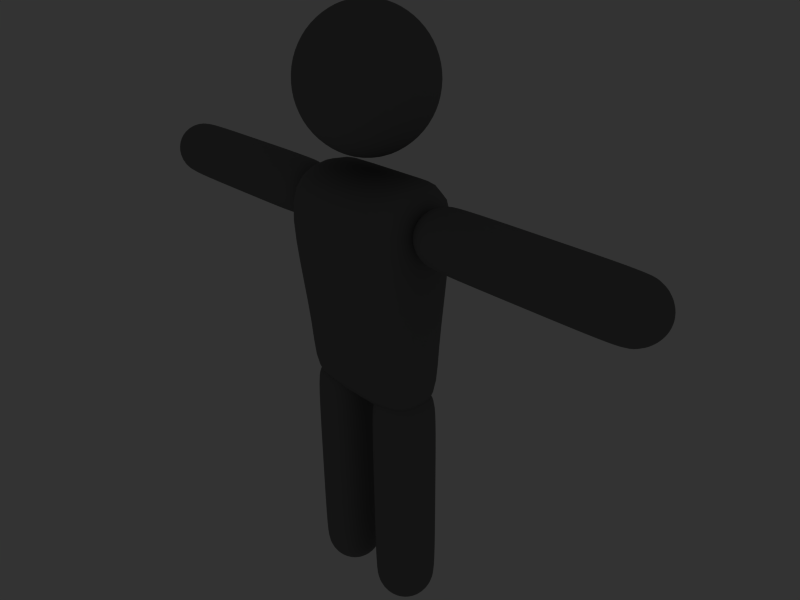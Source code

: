 # Source: stickman-rigged.blend  (saved by Blender 2.74.4; exported with 4.5.12 LTS)
import bpy
from mathutils import Matrix  # noqa: F401  (used for matrix-valued properties, if any)

bpy.ops.wm.read_factory_settings(use_empty=True)
scene = bpy.context.scene
scene.name = 'Scene'

# ---- collections
col_collection_1 = bpy.data.collections.new('Collection 1'); scene.collection.children.link(col_collection_1)
col_collection_11 = bpy.data.collections.new('Collection 11'); scene.collection.children.link(col_collection_11)
col_collection_20 = bpy.data.collections.new('Collection 20'); scene.collection.children.link(col_collection_20)
col_collection_20.hide_render = True
col_collection_20.hide_viewport = True

# ---- materials (node trees are filled in below, after node groups)
mat_black = bpy.data.materials.new('black')
mat_black.alpha_threshold = 0.0
mat_black.diffuse_color = (0.4, 0.4, 0.4, 1.0)
mat_black.roughness = 0.5
mat_black.specular_intensity = 0.0
mat_black.line_color = (0.0, 0.0, 0.0, 1.0)

# ---- node groups
ng_auto_smooth = bpy.data.node_groups.new('Auto Smooth', 'GeometryNodeTree')
_s = ng_auto_smooth.interface.new_socket(name='Geometry', in_out='OUTPUT', socket_type='NodeSocketGeometry')
_s = ng_auto_smooth.interface.new_socket(name='Geometry', in_out='INPUT', socket_type='NodeSocketGeometry')
_s = ng_auto_smooth.interface.new_socket(name='Angle', in_out='INPUT', socket_type='NodeSocketFloat')
_s.subtype = 'ANGLE'
_s.min_value = 0.0
_s.max_value = 3.142
ng_auto_smooth.is_modifier = True
_N = ng_auto_smooth.nodes; _L = ng_auto_smooth.links
n0 = _N.new('NodeGroupOutput'); n0.name = 'Group Output'; n0.location = (480, -100)
n1 = _N.new('NodeGroupInput'); n1.name = 'Group Input'; n1.location = (-420, -300)
n2 = _N.new('NodeGroupInput'); n2.name = 'Group Input.001'; n2.location = (-60, -100)
n3 = _N.new('GeometryNodeSetShadeSmooth'); n3.name = 'Set Shade Smooth'; n3.location = (120, -100)
n3.domain = 'EDGE'
n4 = _N.new('GeometryNodeSetShadeSmooth'); n4.name = 'Set Shade Smooth.001'; n4.location = (300, -100)
n5 = _N.new('GeometryNodeInputMeshEdgeAngle'); n5.name = 'Edge Angle'; n5.location = (-420, -220)
n6 = _N.new('GeometryNodeInputEdgeSmooth'); n6.name = 'Is Edge Smooth'; n6.location = (-60, -160)
n7 = _N.new('GeometryNodeInputShadeSmooth'); n7.name = 'Is Face Smooth'; n7.location = (-240, -340)
n8 = _N.new('FunctionNodeBooleanMath'); n8.name = 'Boolean Math'; n8.location = (-60, -220)
n9 = _N.new('FunctionNodeCompare'); n9.name = 'Compare'; n9.location = (-240, -180)
n9.operation = 'LESS_EQUAL'
_L.new(n5.outputs[0], n9.inputs[0])
_L.new(n4.outputs[0], n0.inputs[0])
_L.new(n1.outputs[1], n9.inputs[1])
_L.new(n9.outputs[0], n8.inputs[0])
_L.new(n7.outputs[0], n8.inputs[1])
_L.new(n2.outputs[0], n3.inputs[0])
_L.new(n6.outputs[0], n3.inputs[1])
_L.new(n3.outputs[0], n4.inputs[0])
_L.new(n8.outputs[0], n3.inputs[2])
n0.is_active_output = True

# ---- material node trees

# ---- world
world_world = bpy.data.worlds.new('World'); scene.world = world_world
world_world.color = (0.2, 0.2, 0.2)
world_world.use_sun_shadow = False
world_world.sun_shadow_jitter_overblur = 0.0
world_world.cycles.sampling_method = 'MANUAL'
world_world.cycles.sample_map_resolution = 256

# ---- cameras
cam_camera = bpy.data.cameras.new('Camera')
cam_camera.passepartout_alpha = 0.7
cam_camera.clip_end = 100.0
cam_camera.lens = 35.0
cam_camera.sensor_width = 32.0
cam_camera.sensor_height = 18.0
cam_camera.ortho_scale = 7.314
cam_camera.show_safe_areas = True
cam_camera.dof.focus_distance = 0.0
cam_camera.dof.aperture_fstop = 128.0

# ---- lights
light_spot = bpy.data.lights.new('Spot', 'POINT')
light_spot.transmission_factor = 0.0
light_spot.cutoff_distance = 30.0
light_spot.energy = 100.0
light_spot.shadow_buffer_clip_start = 1.001
light_spot.shadow_soft_size = 1.0
light_spot.shadow_maximum_resolution = 0.006
light_spot.use_absolute_resolution = True
light_spot.cycles.use_multiple_importance_sampling = False

# ---- meshes
me_stickman = bpy.data.meshes.new('Stickman')
me_stickman.from_pydata([(2.196e-14, -2.408e-07, 4.082), (2.988e-08, -0.3418, 4.014), (5.521e-08, -0.6315, 3.821), (7.213e-08, -0.8251, 3.531), (7.807e-08, -0.8931, 3.189), (7.213e-08, -0.8251, 2.847), (5.521e-08, -0.6315, 2.558), (2.988e-08, -0.3418, 2.364), (0.1308, -0.3157, 2.364), (-0.1308, -0.3157, 2.364), (0.2417, -0.5834, 2.558), (-0.2417, -0.5834, 2.558), (0.3157, -0.7623, 2.847), (-0.3157, -0.7623, 2.847), (0.3418, -0.8251, 3.189), (-0.3418, -0.8251, 3.189), (0.3157, -0.7623, 3.531), (-0.3157, -0.7623, 3.531), (0.2417, -0.5834, 3.821), (-0.2417, -0.5834, 3.821), (0.1308, -0.3157, 4.014), (-0.1308, -0.3157, 4.014), (0.2417, -0.2417, 4.014), (-0.2417, -0.2417, 4.014), (0.4465, -0.4465, 3.821), (-0.4465, -0.4465, 3.821), (0.5834, -0.5834, 3.531), (-0.5834, -0.5834, 3.531), (0.6315, -0.6315, 3.189), (-0.6315, -0.6315, 3.189), (0.5834, -0.5834, 2.847), (-0.5834, -0.5834, 2.847), (0.4465, -0.4465, 2.558), (-0.4465, -0.4465, 2.558), (0.2417, -0.2417, 2.364), (-0.2417, -0.2417, 2.364), (0.3157, -0.1308, 2.364), (-0.3157, -0.1308, 2.364), (0.5834, -0.2417, 2.558), (-0.5834, -0.2417, 2.558), (0.7623, -0.3157, 2.847), (-0.7623, -0.3157, 2.847), (0.8251, -0.3418, 3.189), (-0.8251, -0.3418, 3.189), (0.7623, -0.3157, 3.531), (-0.7623, -0.3157, 3.531), (0.5834, -0.2417, 3.821), (-0.5834, -0.2417, 3.821), (0.3157, -0.1308, 4.014), (-0.3157, -0.1308, 4.014), (0.3418, -2.408e-07, 4.014), (-0.3418, -3.005e-07, 4.014), (0.6315, -2.408e-07, 3.821), (-0.6315, -3.512e-07, 3.821), (0.8251, -2.408e-07, 3.531), (-0.8251, -3.85e-07, 3.531), (0.8931, -2.408e-07, 3.189), (-0.8931, -3.969e-07, 3.189), (0.8251, -2.408e-07, 2.847), (-0.8251, -3.85e-07, 2.847), (0.6315, -2.408e-07, 2.558), (-0.6315, -3.512e-07, 2.558), (0.3418, -2.408e-07, 2.364), (-0.3418, -3.005e-07, 2.364), (2.156e-14, -2.408e-07, 2.296), (0.3157, 0.1308, 2.364), (-0.3157, 0.1308, 2.364), (0.5834, 0.2417, 2.558), (-0.5834, 0.2417, 2.558), (0.7623, 0.3157, 2.847), (-0.7623, 0.3157, 2.847), (0.8251, 0.3418, 3.189), (-0.8251, 0.3418, 3.189), (0.7623, 0.3157, 3.531), (-0.7623, 0.3157, 3.531), (0.5834, 0.2417, 3.821), (-0.5834, 0.2417, 3.821), (0.3157, 0.1308, 4.014), (-0.3157, 0.1308, 4.014), (0.2417, 0.2417, 4.014), (-0.2417, 0.2417, 4.014), (0.4465, 0.4465, 3.821), (-0.4465, 0.4465, 3.821), (0.5834, 0.5834, 3.531), (-0.5834, 0.5834, 3.531), (0.6315, 0.6315, 3.189), (-0.6315, 0.6315, 3.189), (0.5834, 0.5834, 2.847), (-0.5834, 0.5834, 2.847), (0.4465, 0.4465, 2.558), (-0.4465, 0.4465, 2.558), (0.2417, 0.2417, 2.364), (-0.2417, 0.2417, 2.364), (0.1308, 0.3157, 2.364), (-0.1308, 0.3157, 2.364), (0.2417, 0.5834, 2.558), (-0.2417, 0.5834, 2.558), (0.3157, 0.7623, 2.847), (-0.3157, 0.7623, 2.847), (0.3418, 0.8251, 3.189), (-0.3418, 0.8251, 3.189), (0.3157, 0.7623, 3.531), (-0.3157, 0.7623, 3.531), (0.2417, 0.5834, 3.821), (-0.2417, 0.5834, 3.821), (0.1308, 0.3157, 4.014), (-0.1308, 0.3157, 4.014), (-2.988e-08, 0.3418, 4.014), (-5.521e-08, 0.6315, 3.821), (-7.213e-08, 0.8251, 3.531), (-7.807e-08, 0.8931, 3.189), (-7.213e-08, 0.8251, 2.847), (-5.521e-08, 0.6315, 2.558), (-2.988e-08, 0.3418, 2.364), (0.9614, -0.448, -1.024), (-0.9614, -0.448, -1.024), (1.039, -0.658, 2.18), (-1.039, -0.658, 2.18), (0.9614, 0.448, -1.024), (-0.9614, 0.448, -1.024), (1.039, 0.658, 2.18), (-1.039, 0.658, 2.18), (0.3024, -0.448, -1.024), (-0.3024, -0.448, -1.024), (0.3462, -0.658, 2.18), (-0.3462, -0.658, 2.18), (0.3024, 0.448, -1.024), (-0.3024, 0.448, -1.024), (0.3462, 0.658, 2.18), (-0.3462, 0.658, 2.18), (0.9614, -0.448, -0.09539), (-0.9614, -0.448, -0.09539), (1.039, -0.658, 1.204), (-1.039, -0.658, 1.204), (1.039, 0.658, 1.204), (-1.039, 0.658, 1.204), (0.9614, 0.448, -0.09539), (-0.9614, 0.448, -0.09539), (0.3462, -0.658, 1.204), (-0.3462, -0.658, 1.204), (0.3024, -0.448, -0.09539), (-0.3024, -0.448, -0.09539), (0.3462, 0.658, 1.204), (-0.3462, 0.658, 1.204), (0.3024, 0.448, -0.09539), (-0.3024, 0.448, -0.09539), (3.917e-08, -0.448, -1.024), (5.753e-08, -0.658, 2.18), (-3.917e-08, 0.448, -1.024), (-5.753e-08, 0.658, 2.18), (5.753e-08, -0.658, 1.204), (3.917e-08, -0.448, -0.09539), (-5.753e-08, 0.658, 1.204), (-3.917e-08, 0.448, -0.09539), (1.285, -5.246e-08, 1.201), (-1.285, -2.772e-07, 1.201), (1.285, -0.2944, 1.323), (-1.285, -0.2944, 1.323), (1.285, -0.4164, 1.617), (-1.285, -0.4164, 1.617), (2.343, 0.2944, 1.912), (-2.343, 0.2944, 1.912), (2.343, 0.4164, 1.617), (-2.343, 0.4164, 1.617), (2.343, 0.2944, 1.323), (-2.343, 0.2944, 1.323), (2.343, -2.599e-08, 1.201), (-2.343, -4.357e-07, 1.201), (2.343, -0.2944, 1.323), (-2.343, -0.2944, 1.323), (2.343, -0.4164, 1.617), (-2.343, -0.4164, 1.617), (2.343, -0.2944, 1.912), (-2.343, -0.2944, 1.912), (2.343, 5.267e-07, 2.034), (-2.343, 1.169e-07, 2.034), (1.285, 0.4164, 1.617), (-1.285, 0.4164, 1.617), (1.126, 0.3847, 1.617), (-1.126, 0.3847, 1.617), (0.9907, 0.2944, 1.617), (-0.9907, 0.2944, 1.617), (0.9004, 0.1593, 1.617), (-0.9004, 0.1593, 1.617), (0.9004, 0.1127, 1.73), (-0.9004, 0.1127, 1.73), (0.9907, 0.2082, 1.825), (-0.9907, 0.2082, 1.825), (1.126, 0.272, 1.889), (-1.126, 0.272, 1.889), (1.285, 0.2944, 1.912), (-1.285, 0.2944, 1.912), (1.285, -4.541e-08, 2.034), (-1.285, -2.701e-07, 2.034), (1.126, -4.407e-08, 2.002), (-1.126, -2.409e-07, 2.002), (0.9907, -3.149e-08, 1.912), (-0.9907, -2.047e-07, 1.912), (0.9004, -2.58e-08, 1.777), (-0.9004, -1.832e-07, 1.777), (0.9004, -0.1127, 1.73), (-0.9004, -0.1127, 1.73), (0.9907, -0.2082, 1.825), (-0.9907, -0.2082, 1.825), (1.126, -0.272, 1.889), (-1.126, -0.272, 1.889), (1.285, -0.2944, 1.912), (-1.285, -0.2944, 1.912), (1.126, -0.3847, 1.617), (-1.126, -0.3847, 1.617), (0.9907, -0.2944, 1.617), (-0.9907, -0.2944, 1.617), (0.9004, -0.1593, 1.617), (-0.9004, -0.1593, 1.617), (0.8687, -5.477e-08, 1.617), (-0.8687, -2.067e-07, 1.617), (0.9004, -0.1127, 1.505), (-0.9004, -0.1127, 1.505), (0.9907, -0.2082, 1.409), (-0.9907, -0.2082, 1.409), (1.126, -0.272, 1.345), (-1.126, -0.272, 1.345), (1.126, 9.365e-08, 1.233), (-1.126, -1.032e-07, 1.233), (0.9907, 6.352e-08, 1.323), (-0.9907, -1.097e-07, 1.323), (0.9004, 3.15e-08, 1.458), (-0.9004, -1.259e-07, 1.458), (0.9004, 0.1127, 1.505), (-0.9004, 0.1127, 1.505), (0.9907, 0.2082, 1.409), (-0.9907, 0.2082, 1.409), (1.126, 0.272, 1.345), (-1.126, 0.272, 1.345), (1.285, 0.2944, 1.323), (-1.285, 0.2944, 1.323), (2.403, 0.2944, 1.912), (-2.403, 0.2944, 1.912), (2.403, 0.4164, 1.617), (-2.403, 0.4164, 1.617), (2.403, 0.2944, 1.323), (-2.403, 0.2944, 1.323), (2.403, -2.599e-08, 1.201), (-2.403, -4.461e-07, 1.201), (2.403, -0.2944, 1.323), (-2.403, -0.2944, 1.323), (2.403, -0.4164, 1.617), (-2.403, -0.4164, 1.617), (2.403, -0.2944, 1.912), (-2.403, -0.2944, 1.912), (2.403, 5.267e-07, 2.034), (-2.403, 1.065e-07, 2.034), (2.524, 0.4164, 1.617), (-2.524, 0.4164, 1.617), (2.524, 0.2944, 1.912), (-2.524, 0.2944, 1.912), (2.524, 0.2944, 1.323), (-2.524, 0.2944, 1.323), (2.524, -2.599e-08, 1.201), (-2.524, -4.673e-07, 1.201), (2.524, -0.2944, 1.323), (-2.524, -0.2944, 1.323), (2.524, -0.4164, 1.617), (-2.524, -0.4164, 1.617), (2.524, -0.2944, 1.912), (-2.524, -0.2944, 1.912), (2.524, 5.267e-07, 2.034), (-2.524, 8.531e-08, 2.034), (3.651, 0.2944, 1.323), (-3.651, 0.2944, 1.323), (3.811, 0.272, 1.345), (-3.811, 0.272, 1.345), (3.946, 0.2082, 1.409), (-3.946, 0.2082, 1.409), (4.036, 0.1127, 1.505), (-4.036, 0.1127, 1.505), (4.036, 3.153e-08, 1.458), (-4.036, -6.741e-07, 1.458), (3.946, 6.355e-08, 1.323), (-3.946, -6.263e-07, 1.323), (3.811, 9.367e-08, 1.233), (-3.811, -5.726e-07, 1.233), (3.811, -0.272, 1.345), (-3.811, -0.272, 1.345), (3.946, -0.2082, 1.409), (-3.946, -0.2082, 1.409), (4.036, -0.1127, 1.505), (-4.036, -0.1127, 1.505), (4.068, -5.474e-08, 1.617), (-4.068, -7.66e-07, 1.617), (4.036, -0.1593, 1.617), (-4.036, -0.1593, 1.617), (3.946, -0.2944, 1.617), (-3.946, -0.2944, 1.617), (3.811, -0.3847, 1.617), (-3.811, -0.3847, 1.617), (3.651, -0.2944, 1.912), (-3.651, -0.2944, 1.912), (3.811, -0.272, 1.889), (-3.811, -0.272, 1.889), (3.946, -0.2082, 1.825), (-3.946, -0.2082, 1.825), (4.036, -0.1127, 1.73), (-4.036, -0.1127, 1.73), (4.036, -2.577e-08, 1.777), (-4.036, -7.314e-07, 1.777), (3.946, -3.147e-08, 1.912), (-3.946, -7.214e-07, 1.912), (3.811, -4.404e-08, 2.002), (-3.811, -7.103e-07, 2.002), (3.651, -4.538e-08, 2.034), (-3.651, -6.838e-07, 2.034), (3.651, 0.2944, 1.912), (-3.651, 0.2944, 1.912), (3.811, 0.272, 1.889), (-3.811, 0.272, 1.889), (3.946, 0.2082, 1.825), (-3.946, 0.2082, 1.825), (4.036, 0.1127, 1.73), (-4.036, 0.1127, 1.73), (4.036, 0.1593, 1.617), (-4.036, 0.1593, 1.617), (3.946, 0.2944, 1.617), (-3.946, 0.2944, 1.617), (3.811, 0.3847, 1.617), (-3.811, 0.3847, 1.617), (3.651, 0.4164, 1.617), (-3.651, 0.4164, 1.617), (3.651, -0.4164, 1.617), (-3.651, -0.4164, 1.617), (3.651, -0.2944, 1.323), (-3.651, -0.2944, 1.323), (3.651, -5.243e-08, 1.201), (-3.651, -6.908e-07, 1.201), (0.08861, -2.122e-07, -3.621), (-0.08861, -2.277e-07, -3.621), (0.2237, -0.326, -3.621), (-0.2237, -0.326, -3.621), (0.5497, -0.4611, -3.621), (-0.5497, -0.4611, -3.621), (0.5497, 0.4611, -3.621), (-0.5497, 0.4611, -3.621), (0.5497, 0.426, -3.798), (-0.5497, 0.426, -3.798), (0.5497, 0.326, -3.947), (-0.5497, 0.326, -3.947), (0.5497, 0.1764, -4.047), (-0.5497, 0.1764, -4.047), (0.6744, 0.1248, -4.047), (-0.6744, 0.1248, -4.047), (0.7802, 0.2305, -3.947), (-0.7802, 0.2305, -3.947), (0.8509, 0.3012, -3.798), (-0.8509, 0.3012, -3.798), (0.8757, 0.326, -3.621), (-0.8757, 0.326, -3.621), (1.011, -2.36e-07, -3.621), (-1.011, -4.127e-07, -3.621), (0.9756, -2.393e-07, -3.798), (-0.9756, -4.099e-07, -3.798), (0.8757, -2.271e-07, -3.947), (-0.8757, -3.802e-07, -3.947), (0.7261, -2.191e-07, -4.047), (-0.7261, -3.46e-07, -4.047), (0.6744, -0.1248, -4.047), (-0.6744, -0.1248, -4.047), (0.7802, -0.2305, -3.947), (-0.7802, -0.2305, -3.947), (0.8509, -0.3012, -3.798), (-0.8509, -0.3012, -3.798), (0.8757, -0.326, -3.621), (-0.8757, -0.326, -3.621), (0.5497, -0.426, -3.798), (-0.5497, -0.426, -3.798), (0.5497, -0.326, -3.947), (-0.5497, -0.326, -3.947), (0.5497, -0.1764, -4.047), (-0.5497, -0.1764, -4.047), (0.5497, -2.463e-07, -4.082), (-0.5497, -3.424e-07, -4.082), (0.4249, -0.1248, -4.047), (-0.4249, -0.1248, -4.047), (0.3192, -0.2305, -3.947), (-0.3192, -0.2305, -3.947), (0.2485, -0.3012, -3.798), (-0.2485, -0.3012, -3.798), (0.1237, -5.765e-08, -3.798), (-0.1237, -7.929e-08, -3.798), (0.2237, -9.955e-08, -3.947), (-0.2237, -1.387e-07, -3.947), (0.3732, -1.435e-07, -4.047), (-0.3732, -2.088e-07, -4.047), (0.4249, 0.1248, -4.047), (-0.4249, 0.1248, -4.047), (0.3192, 0.2305, -3.947), (-0.3192, 0.2305, -3.947), (0.2485, 0.3012, -3.798), (-0.2485, 0.3012, -3.798), (0.2237, 0.326, -3.621), (-0.2237, 0.326, -3.621), (1.011, 4.402e-07, -2.373), (-1.011, 2.635e-07, -2.373), (0.8758, -0.326, -2.373), (-0.8758, -0.326, -2.373), (0.5497, -0.4611, -2.373), (-0.5497, -0.4611, -2.373), (0.2237, -0.326, -2.373), (-0.2237, -0.326, -2.373), (0.08866, -1.402e-07, -2.373), (-0.08866, -1.557e-07, -2.373), (0.2237, 0.326, -2.373), (-0.2237, 0.326, -2.373), (0.8758, 0.326, -2.373), (-0.8758, 0.326, -2.373), (0.5497, 0.4611, -2.373), (-0.5497, 0.4611, -2.373), (1.011, 4.448e-07, -2.239), (-1.011, 2.68e-07, -2.239), (0.8758, -0.326, -2.239), (-0.8758, -0.326, -2.239), (0.5497, -0.4611, -2.239), (-0.5497, -0.4611, -2.239), (0.2237, -0.326, -2.239), (-0.2237, -0.326, -2.239), (0.08866, -1.356e-07, -2.239), (-0.08866, -1.511e-07, -2.239), (0.2237, 0.326, -2.239), (-0.2237, 0.326, -2.239), (0.5497, 0.4611, -2.239), (-0.5497, 0.4611, -2.239), (0.8758, 0.326, -2.239), (-0.8758, 0.326, -2.239), (0.2237, 0.326, -1.001), (-0.2237, 0.326, -1.001), (0.2485, 0.3012, -0.8246), (-0.2485, 0.3012, -0.8246), (0.3192, 0.2305, -0.6751), (-0.3192, 0.2305, -0.6751), (0.425, 0.1248, -0.5751), (-0.425, 0.1248, -0.5751), (0.3733, -2.473e-08, -0.5751), (-0.3733, -9e-08, -0.5751), (0.2237, 1.242e-08, -0.6751), (-0.2237, -2.67e-08, -0.6751), (0.1238, 4.408e-08, -0.8246), (-0.1238, 2.244e-08, -0.8246), (0.2485, -0.3012, -0.8246), (-0.2485, -0.3012, -0.8246), (0.3192, -0.2305, -0.6751), (-0.3192, -0.2305, -0.6751), (0.425, -0.1248, -0.5751), (-0.425, -0.1248, -0.5751), (0.5497, -1.251e-07, -0.54), (-0.5497, -2.212e-07, -0.54), (0.5497, -0.1764, -0.5751), (-0.5497, -0.1764, -0.5751), (0.5497, -0.326, -0.6751), (-0.5497, -0.326, -0.6751), (0.5497, -0.426, -0.8246), (-0.5497, -0.426, -0.8246), (0.8757, -0.326, -1.001), (-0.8757, -0.326, -1.001), (0.8509, -0.3012, -0.8246), (-0.8509, -0.3012, -0.8246), (0.7803, -0.2305, -0.6751), (-0.7803, -0.2305, -0.6751), (0.6745, -0.1248, -0.5751), (-0.6745, -0.1248, -0.5751), (0.7262, -1.003e-07, -0.5751), (-0.7262, -2.272e-07, -0.5751), (0.8757, -1.151e-07, -0.6751), (-0.8757, -2.682e-07, -0.6751), (0.9757, -1.376e-07, -0.8246), (-0.9757, -3.082e-07, -0.8246), (1.011, -1.463e-07, -1.001), (-1.011, -3.23e-07, -1.001), (0.8757, 0.326, -1.001), (-0.8757, 0.326, -1.001), (0.8509, 0.3012, -0.8246), (-0.8509, 0.3012, -0.8246), (0.7803, 0.2305, -0.6751), (-0.7803, 0.2305, -0.6751), (0.6745, 0.1248, -0.5751), (-0.6745, 0.1248, -0.5751), (0.5497, 0.1764, -0.5751), (-0.5497, 0.1764, -0.5751), (0.5497, 0.326, -0.6751), (-0.5497, 0.326, -0.6751), (0.5497, 0.426, -0.8246), (-0.5497, 0.426, -0.8246), (0.5497, 0.4611, -1.001), (-0.5497, 0.4611, -1.001), (1.011, 4.47e-07, -2.173), (-1.011, 2.703e-07, -2.173), (0.8758, -0.326, -2.173), (-0.8758, -0.326, -2.173), (0.5497, -0.4611, -2.173), (-0.5497, -0.4611, -2.173), (0.2237, -0.326, -2.173), (-0.2237, -0.326, -2.173), (0.08866, -1.333e-07, -2.173), (-0.08866, -1.488e-07, -2.173), (0.2237, 0.326, -2.173), (-0.2237, 0.326, -2.173), (0.5497, 0.4611, -2.173), (-0.5497, 0.4611, -2.173), (0.8758, 0.326, -2.173), (-0.8758, 0.326, -2.173), (0.5497, -0.4611, -1.001), (-0.5497, -0.4611, -1.001), (0.2237, -0.326, -1.001), (-0.2237, -0.326, -1.001), (0.08866, -1.225e-07, -1.001), (-0.08866, -1.38e-07, -1.001)], [], [(64, 8, 7), (7, 9, 64), (7, 8, 10, 6), (11, 9, 7, 6), (6, 10, 12, 5), (13, 11, 6, 5), (5, 12, 14, 4), (15, 13, 5, 4), (4, 14, 16, 3), (17, 15, 4, 3), (3, 16, 18, 2), (19, 17, 3, 2), (2, 18, 20, 1), (21, 19, 2, 1), (20, 0, 1), (1, 0, 21), (22, 0, 20), (21, 0, 23), (18, 24, 22, 20), (23, 25, 19, 21), (16, 26, 24, 18), (25, 27, 17, 19), (14, 28, 26, 16), (27, 29, 15, 17), (12, 30, 28, 14), (29, 31, 13, 15), (10, 32, 30, 12), (31, 33, 11, 13), (8, 34, 32, 10), (33, 35, 9, 11), (64, 34, 8), (9, 35, 64), (64, 36, 34), (35, 37, 64), (34, 36, 38, 32), (39, 37, 35, 33), (32, 38, 40, 30), (41, 39, 33, 31), (30, 40, 42, 28), (43, 41, 31, 29), (28, 42, 44, 26), (45, 43, 29, 27), (26, 44, 46, 24), (47, 45, 27, 25), (24, 46, 48, 22), (49, 47, 25, 23), (48, 0, 22), (23, 0, 49), (50, 0, 48), (49, 0, 51), (46, 52, 50, 48), (51, 53, 47, 49), (44, 54, 52, 46), (53, 55, 45, 47), (42, 56, 54, 44), (55, 57, 43, 45), (40, 58, 56, 42), (57, 59, 41, 43), (38, 60, 58, 40), (59, 61, 39, 41), (36, 62, 60, 38), (61, 63, 37, 39), (64, 62, 36), (37, 63, 64), (64, 65, 62), (63, 66, 64), (62, 65, 67, 60), (68, 66, 63, 61), (60, 67, 69, 58), (70, 68, 61, 59), (58, 69, 71, 56), (72, 70, 59, 57), (56, 71, 73, 54), (74, 72, 57, 55), (54, 73, 75, 52), (76, 74, 55, 53), (52, 75, 77, 50), (78, 76, 53, 51), (77, 0, 50), (51, 0, 78), (79, 0, 77), (78, 0, 80), (75, 81, 79, 77), (80, 82, 76, 78), (73, 83, 81, 75), (82, 84, 74, 76), (71, 85, 83, 73), (84, 86, 72, 74), (69, 87, 85, 71), (86, 88, 70, 72), (67, 89, 87, 69), (88, 90, 68, 70), (65, 91, 89, 67), (90, 92, 66, 68), (64, 91, 65), (66, 92, 64), (64, 93, 91), (92, 94, 64), (91, 93, 95, 89), (96, 94, 92, 90), (89, 95, 97, 87), (98, 96, 90, 88), (87, 97, 99, 85), (100, 98, 88, 86), (85, 99, 101, 83), (102, 100, 86, 84), (83, 101, 103, 81), (104, 102, 84, 82), (81, 103, 105, 79), (106, 104, 82, 80), (105, 0, 79), (80, 0, 106), (107, 0, 105), (106, 0, 107), (103, 108, 107, 105), (107, 108, 104, 106), (101, 109, 108, 103), (108, 109, 102, 104), (99, 110, 109, 101), (109, 110, 100, 102), (97, 111, 110, 99), (110, 111, 98, 100), (95, 112, 111, 97), (111, 112, 96, 98), (93, 113, 112, 95), (112, 113, 94, 96), (64, 113, 93), (94, 113, 64), (126, 118, 114, 122), (115, 119, 127, 123), (120, 128, 124, 116), (125, 129, 121, 117), (118, 136, 130, 114), (131, 137, 119, 115), (136, 134, 132, 130), (133, 135, 137, 131), (134, 120, 116, 132), (117, 121, 135, 133), (124, 138, 132, 116), (133, 139, 125, 117), (138, 140, 130, 132), (131, 141, 139, 133), (140, 122, 114, 130), (115, 123, 141, 131), (120, 134, 142, 128), (143, 135, 121, 129), (134, 136, 144, 142), (145, 137, 135, 143), (136, 118, 126, 144), (127, 119, 137, 145), (148, 126, 122, 146), (123, 127, 148, 146), (128, 149, 147, 124), (147, 149, 129, 125), (150, 138, 124, 147), (125, 139, 150, 147), (151, 140, 138, 150), (139, 141, 151, 150), (146, 122, 140, 151), (141, 123, 146, 151), (142, 152, 149, 128), (149, 152, 143, 129), (144, 153, 152, 142), (152, 153, 145, 143), (126, 148, 153, 144), (153, 148, 127, 145), (190, 160, 162, 176), (163, 161, 191, 177), (176, 162, 164, 234), (165, 163, 177, 235), (234, 164, 166, 154), (167, 165, 235, 155), (154, 166, 168, 156), (169, 167, 155, 157), (156, 168, 170, 158), (171, 169, 157, 159), (158, 170, 172, 206), (173, 171, 159, 207), (206, 172, 174, 192), (175, 173, 207, 193), (192, 174, 160, 190), (161, 175, 193, 191), (214, 184, 182), (183, 185, 215), (182, 184, 186, 180), (187, 185, 183, 181), (180, 186, 188, 178), (189, 187, 181, 179), (178, 188, 190, 176), (191, 189, 179, 177), (188, 194, 192, 190), (193, 195, 189, 191), (186, 196, 194, 188), (195, 197, 187, 189), (184, 198, 196, 186), (197, 199, 185, 187), (214, 198, 184), (185, 199, 215), (214, 200, 198), (199, 201, 215), (198, 200, 202, 196), (203, 201, 199, 197), (196, 202, 204, 194), (205, 203, 197, 195), (194, 204, 206, 192), (207, 205, 195, 193), (204, 208, 158, 206), (159, 209, 205, 207), (202, 210, 208, 204), (209, 211, 203, 205), (200, 212, 210, 202), (211, 213, 201, 203), (214, 212, 200), (201, 213, 215), (214, 216, 212), (213, 217, 215), (212, 216, 218, 210), (219, 217, 213, 211), (210, 218, 220, 208), (221, 219, 211, 209), (208, 220, 156, 158), (157, 221, 209, 159), (220, 222, 154, 156), (155, 223, 221, 157), (218, 224, 222, 220), (223, 225, 219, 221), (216, 226, 224, 218), (225, 227, 217, 219), (214, 226, 216), (217, 227, 215), (214, 228, 226), (227, 229, 215), (226, 228, 230, 224), (231, 229, 227, 225), (224, 230, 232, 222), (233, 231, 225, 223), (222, 232, 234, 154), (235, 233, 223, 155), (232, 178, 176, 234), (177, 179, 233, 235), (230, 180, 178, 232), (179, 181, 231, 233), (228, 182, 180, 230), (181, 183, 229, 231), (214, 182, 228), (229, 183, 215), (162, 160, 236, 238), (237, 161, 163, 239), (164, 162, 238, 240), (239, 163, 165, 241), (166, 164, 240, 242), (241, 165, 167, 243), (168, 166, 242, 244), (243, 167, 169, 245), (170, 168, 244, 246), (245, 169, 171, 247), (172, 170, 246, 248), (247, 171, 173, 249), (174, 172, 248, 250), (249, 173, 175, 251), (160, 174, 250, 236), (251, 175, 161, 237), (238, 236, 254, 252), (255, 237, 239, 253), (240, 238, 252, 256), (253, 239, 241, 257), (242, 240, 256, 258), (257, 241, 243, 259), (244, 242, 258, 260), (259, 243, 245, 261), (246, 244, 260, 262), (261, 245, 247, 263), (248, 246, 262, 264), (263, 247, 249, 265), (250, 248, 264, 266), (265, 249, 251, 267), (236, 250, 266, 254), (267, 251, 237, 255), (252, 254, 312, 326), (313, 255, 253, 327), (256, 252, 326, 268), (327, 253, 257, 269), (258, 256, 268, 332), (269, 257, 259, 333), (260, 258, 332, 330), (333, 259, 261, 331), (262, 260, 330, 328), (331, 261, 263, 329), (264, 262, 328, 296), (329, 263, 265, 297), (266, 264, 296, 310), (297, 265, 267, 311), (254, 266, 310, 312), (311, 267, 255, 313), (288, 274, 320), (321, 275, 289), (274, 272, 322, 320), (323, 273, 275, 321), (272, 270, 324, 322), (325, 271, 273, 323), (270, 268, 326, 324), (327, 269, 271, 325), (280, 332, 268, 270), (269, 333, 281, 271), (278, 280, 270, 272), (271, 281, 279, 273), (276, 278, 272, 274), (273, 279, 277, 275), (288, 276, 274), (275, 277, 289), (288, 286, 276), (277, 287, 289), (286, 284, 278, 276), (279, 285, 287, 277), (284, 282, 280, 278), (281, 283, 285, 279), (282, 330, 332, 280), (333, 331, 283, 281), (294, 328, 330, 282), (331, 329, 295, 283), (292, 294, 282, 284), (283, 295, 293, 285), (290, 292, 284, 286), (285, 293, 291, 287), (288, 290, 286), (287, 291, 289), (288, 302, 290), (291, 303, 289), (302, 300, 292, 290), (293, 301, 303, 291), (300, 298, 294, 292), (295, 299, 301, 293), (298, 296, 328, 294), (329, 297, 299, 295), (308, 310, 296, 298), (297, 311, 309, 299), (306, 308, 298, 300), (299, 309, 307, 301), (304, 306, 300, 302), (301, 307, 305, 303), (288, 304, 302), (303, 305, 289), (288, 318, 304), (305, 319, 289), (318, 316, 306, 304), (307, 317, 319, 305), (316, 314, 308, 306), (309, 315, 317, 307), (314, 312, 310, 308), (311, 313, 315, 309), (324, 326, 312, 314), (313, 327, 325, 315), (322, 324, 314, 316), (315, 325, 323, 317), (320, 322, 316, 318), (317, 323, 321, 319), (288, 320, 318), (319, 321, 289), (378, 346, 348), (349, 347, 379), (346, 344, 350, 348), (351, 345, 347, 349), (344, 342, 352, 350), (353, 343, 345, 351), (342, 340, 354, 352), (355, 341, 343, 353), (352, 354, 356, 358), (357, 355, 353, 359), (350, 352, 358, 360), (359, 353, 351, 361), (348, 350, 360, 362), (361, 351, 349, 363), (378, 348, 362), (363, 349, 379), (378, 362, 364), (365, 363, 379), (362, 360, 366, 364), (367, 361, 363, 365), (360, 358, 368, 366), (369, 359, 361, 367), (358, 356, 370, 368), (371, 357, 359, 369), (368, 370, 338, 372), (339, 371, 369, 373), (366, 368, 372, 374), (373, 369, 367, 375), (364, 366, 374, 376), (375, 367, 365, 377), (378, 364, 376), (377, 365, 379), (378, 376, 380), (381, 377, 379), (376, 374, 382, 380), (383, 375, 377, 381), (374, 372, 384, 382), (385, 373, 375, 383), (372, 338, 336, 384), (337, 339, 373, 385), (384, 336, 334, 386), (335, 337, 385, 387), (382, 384, 386, 388), (387, 385, 383, 389), (380, 382, 388, 390), (389, 383, 381, 391), (378, 380, 390), (391, 381, 379), (378, 390, 392), (393, 391, 379), (390, 388, 394, 392), (395, 389, 391, 393), (388, 386, 396, 394), (397, 387, 389, 395), (386, 334, 398, 396), (399, 335, 387, 397), (396, 398, 340, 342), (341, 399, 397, 343), (394, 396, 342, 344), (343, 397, 395, 345), (392, 394, 344, 346), (345, 395, 393, 347), (378, 392, 346), (347, 393, 379), (412, 400, 356, 354), (357, 401, 413, 355), (400, 402, 370, 356), (371, 403, 401, 357), (402, 404, 338, 370), (339, 405, 403, 371), (404, 406, 336, 338), (337, 407, 405, 339), (406, 408, 334, 336), (335, 409, 407, 337), (408, 410, 398, 334), (399, 411, 409, 335), (410, 414, 340, 398), (341, 415, 411, 399), (414, 412, 354, 340), (355, 413, 415, 341), (430, 416, 400, 412), (401, 417, 431, 413), (416, 418, 402, 400), (403, 419, 417, 401), (418, 420, 404, 402), (405, 421, 419, 403), (420, 422, 406, 404), (407, 423, 421, 405), (422, 424, 408, 406), (409, 425, 423, 407), (424, 426, 410, 408), (411, 427, 425, 409), (426, 428, 414, 410), (415, 429, 427, 411), (428, 430, 412, 414), (413, 431, 429, 415), (506, 492, 416, 430), (417, 493, 507, 431), (492, 494, 418, 416), (419, 495, 493, 417), (494, 496, 420, 418), (421, 497, 495, 419), (496, 498, 422, 420), (423, 499, 497, 421), (498, 500, 424, 422), (425, 501, 499, 423), (500, 502, 426, 424), (427, 503, 501, 425), (502, 504, 428, 426), (429, 505, 503, 427), (504, 506, 430, 428), (431, 507, 505, 429), (452, 484, 438), (439, 485, 453), (438, 484, 486, 436), (487, 485, 439, 437), (436, 486, 488, 434), (489, 487, 437, 435), (434, 488, 490, 432), (491, 489, 435, 433), (444, 434, 432, 512), (433, 435, 445, 513), (442, 436, 434, 444), (435, 437, 443, 445), (440, 438, 436, 442), (437, 439, 441, 443), (452, 438, 440), (441, 439, 453), (452, 440, 450), (451, 441, 453), (450, 440, 442, 448), (443, 441, 451, 449), (448, 442, 444, 446), (445, 443, 449, 447), (446, 444, 512, 510), (513, 445, 447, 511), (458, 446, 510, 508), (511, 447, 459, 509), (456, 448, 446, 458), (447, 449, 457, 459), (454, 450, 448, 456), (449, 451, 455, 457), (452, 450, 454), (455, 451, 453), (452, 454, 466), (467, 455, 453), (466, 454, 456, 464), (457, 455, 467, 465), (464, 456, 458, 462), (459, 457, 465, 463), (462, 458, 508, 460), (509, 459, 463, 461), (472, 462, 460, 474), (461, 463, 473, 475), (470, 464, 462, 472), (463, 465, 471, 473), (468, 466, 464, 470), (465, 467, 469, 471), (452, 466, 468), (469, 467, 453), (452, 468, 482), (483, 469, 453), (482, 468, 470, 480), (471, 469, 483, 481), (480, 470, 472, 478), (473, 471, 481, 479), (478, 472, 474, 476), (475, 473, 479, 477), (488, 478, 476, 490), (477, 479, 489, 491), (486, 480, 478, 488), (479, 481, 487, 489), (484, 482, 480, 486), (481, 483, 485, 487), (452, 482, 484), (485, 483, 453), (474, 492, 506, 476), (507, 493, 475, 477), (460, 494, 492, 474), (493, 495, 461, 475), (508, 496, 494, 460), (495, 497, 509, 461), (510, 498, 496, 508), (497, 499, 511, 509), (512, 500, 498, 510), (499, 501, 513, 511), (432, 502, 500, 512), (501, 503, 433, 513), (490, 504, 502, 432), (503, 505, 491, 433), (476, 506, 504, 490), (505, 507, 477, 491)])
me_stickman.polygons.foreach_set('use_smooth', [True] * 550)
me_stickman.materials.append(mat_black)
me_stickman.use_remesh_preserve_volume = False
me_stickman.use_remesh_preserve_attributes = False
me_stickman.use_mirror_vertex_groups = False
me_stickman.update()
arm_armature = bpy.data.armatures.new('Armature')  # bones are not reproduced

# ---- objects
ob_stickman = bpy.data.objects.new('stickman', me_stickman)
ob_stickman_rig = bpy.data.objects.new('Stickman-rig', arm_armature)
ob_lamp = bpy.data.objects.new('Lamp', light_spot)
ob_camera = bpy.data.objects.new('Camera', cam_camera)

# ---- transforms, parenting, visibility, modifiers, constraints
ob_stickman.parent = ob_stickman_rig
ob_stickman.matrix_parent_inverse = Matrix(((0.02217, 0.0, 0.0, 0.0), (0.0, 0.02217, 0.0, 0.0), (0.0, 0.0, 0.02217, -0.08869), (0.0, 0.0, 0.0, 1.0)))
ob_stickman.location = (0.0, 0.0, 4.0)
ob_stickman.lock_rotations_4d = False
ob_stickman.empty_display_type = 'ARROWS'
ob_stickman.color = (0.0, 0.0, 0.0, 1.0)
ob_stickman.lineart.crease_threshold = 0.0
_vg = ob_stickman.vertex_groups.new(name='body')
for _i, _w in zip([114, 115, 116, 117, 118, 119, 120, 121, 122, 123, 124, 125, 126, 127, 128, 129, 130, 131, 132, 133, 134, 135, 136, 137, 138, 139, 140, 141, 142, 143, 144, 145, 146, 147, 148, 149, 150, 151, 152, 153], [0.08054, 0.08054, 0.2132, 0.2132, 0.07931, 0.07931, 0.228, 0.228, 0.06823, 0.06823, 0.1059, 0.1059, 0.06181, 0.06181, 0.1055, 0.1055, 0.7871, 0.7871, 0.4075, 0.4075, 0.4822, 0.4822, 0.797, 0.797, 0.3346, 0.3346, 0.8549, 0.8549, 0.4934, 0.4934, 0.8671, 0.8671, 0.04361, 0.0938, 0.06048, 0.05473, 0.5381, 0.8946, 0.4959, 0.8987]): _vg.add([_i], _w, 'REPLACE')
_vg = ob_stickman.vertex_groups.new(name='head')
for _i, _w in zip([0, 1, 2, 3, 4, 5, 6, 7, 8, 9, 10, 11, 12, 13, 14, 15, 16, 17, 18, 19, 20, 21, 22, 23, 24, 25, 26, 27, 28, 29, 30, 31, 32, 33, 34, 35, 36, 37, 38, 39, 40, 41, 42, 43, 44, 45, 46, 47, 48, 49, 50, 51, 52, 53, 54, 55, 56, 57, 58, 59, 60, 61, 62, 63, 64, 65, 66, 67, 68, 69, 70, 71, 72, 73, 74, 75, 76, 77, 78, 79, 80, 81, 82, 83, 84, 85, 86, 87, 88, 89, 90, 91, 92, 93, 94, 95, 96, 97, 98, 99, 100, 101, 102, 103, 104, 105, 106, 107, 108, 109, 110, 111, 112, 113, 128], [1.0, 1.0, 1.0, 1.0, 0.9854, 0.9999, 1.0, 1.0, 0.9998, 1.0, 1.0, 1.0, 1.0, 0.9996, 0.9998, 1.0, 1.0, 1.0, 1.0, 0.9922, 1.0, 0.9998, 0.9981, 0.9997, 0.9463, 0.9639, 1.0, 1.0, 0.9995, 1.0, 1.0, 1.0, 1.0, 1.0, 0.998, 0.9998, 0.9817, 0.9977, 1.0, 1.0, 1.0, 1.0, 1.0, 1.0, 1.0, 1.0, 0.9639, 0.883, 0.9203, 0.9999, 1.0, 1.0, 1.0, 0.9999, 1.0, 1.0, 1.0, 1.0, 1.0, 1.0, 1.0, 1.0, 0.9904, 0.9998, 1.0, 0.9589, 0.976, 0.9999, 1.0, 1.0, 0.9889, 1.0, 1.0, 1.0, 1.0, 1.0, 0.9996, 1.0, 1.0, 1.0, 1.0, 1.0, 1.0, 1.0, 0.9998, 1.0, 0.9999, 1.0, 1.0, 1.0, 1.0, 1.0, 0.9975, 1.0, 0.9999, 1.0, 1.0, 0.9998, 1.0, 0.9905, 0.9951, 1.0, 0.9999, 1.0, 1.0, 0.9997, 1.0, 1.0, 1.0, 0.9997, 0.9996, 1.0, 1.0, 1.0, 0.007843]): _vg.add([_i], _w, 'REPLACE')
_vg = ob_stickman.vertex_groups.new(name='arm_u.R')
for _i, _w in zip([155, 157, 159, 161, 163, 165, 167, 169, 171, 173, 175, 177, 179, 181, 183, 185, 187, 189, 191, 193, 195, 197, 199, 201, 203, 205, 207, 209, 211, 213, 215, 217, 219, 221, 223, 225, 227, 229, 231, 233, 235, 237, 239, 241, 243, 245, 247, 249, 251, 253, 255, 257, 259, 261, 263, 265, 267], [0.9959, 0.996, 0.9965, 0.9556, 0.9515, 0.9477, 0.9463, 0.9481, 0.952, 0.956, 0.9576, 0.9965, 0.9991, 0.9996, 0.9999, 0.9999, 0.9997, 0.9993, 0.9969, 0.9971, 0.9993, 0.9997, 0.9999, 0.9999, 0.9997, 0.9993, 0.9969, 0.9991, 0.9996, 0.9999, 1.0, 0.9998, 0.9996, 0.999, 0.999, 0.9995, 0.9998, 0.9998, 0.9996, 0.999, 0.996, 0.7902, 0.7821, 0.7748, 0.772, 0.7749, 0.7822, 0.7903, 0.7938, 0.1409, 0.134, 0.1473, 0.1499, 0.1473, 0.1409, 0.134, 0.131]): _vg.add([_i], _w, 'REPLACE')
_vg = ob_stickman.vertex_groups.new(name='arm_l.R')
for _i, _w in zip([161, 163, 165, 167, 169, 171, 173, 175, 237, 239, 241, 243, 245, 247, 249, 251, 253, 255, 257, 259, 261, 263, 265, 267, 269, 271, 273, 275, 277, 279, 281, 283, 285, 287, 289, 291, 293, 295, 297, 299, 301, 303, 305, 307, 309, 311, 313, 315, 317, 319, 321, 323, 325, 327, 329, 331, 333], [0.0387, 0.04693, 0.05227, 0.05366, 0.05191, 0.04591, 0.03798, 0.0349, 0.2098, 0.2179, 0.2252, 0.228, 0.2251, 0.2178, 0.2097, 0.2062, 0.8591, 0.866, 0.8527, 0.8501, 0.8527, 0.8591, 0.866, 0.869, 0.99, 0.9976, 0.9989, 0.9996, 0.9996, 0.9989, 0.9975, 0.9976, 0.9989, 0.9996, 1.0, 0.9997, 0.9991, 0.9979, 0.9917, 0.9982, 0.9992, 0.9997, 0.9998, 0.9993, 0.9983, 0.9922, 0.9918, 0.9982, 0.9992, 0.9997, 0.9997, 0.9991, 0.9979, 0.9909, 0.9908, 0.9899, 0.9896]): _vg.add([_i], _w, 'REPLACE')
_vg = ob_stickman.vertex_groups.new(name='arm_u.L')
for _i, _w in zip([154, 156, 158, 160, 162, 164, 166, 168, 170, 172, 174, 176, 178, 180, 182, 184, 186, 188, 190, 192, 194, 196, 198, 200, 202, 204, 206, 208, 210, 212, 214, 216, 218, 220, 222, 224, 226, 228, 230, 232, 234, 236, 238, 240, 242, 244, 246, 248, 250, 252, 254, 256, 258, 260, 262, 264, 266], [0.9959, 0.996, 0.9965, 0.9556, 0.9515, 0.9477, 0.9463, 0.9481, 0.952, 0.956, 0.9576, 0.9965, 0.9992, 0.9996, 0.9999, 0.9999, 0.9997, 0.9993, 0.9969, 0.9971, 0.9993, 0.9997, 0.9999, 0.9999, 0.9997, 0.9993, 0.9969, 0.9991, 0.9996, 0.9999, 1.0, 0.9998, 0.9996, 0.999, 0.999, 0.9995, 0.9998, 0.9998, 0.9996, 0.999, 0.996, 0.7902, 0.7821, 0.7748, 0.772, 0.7749, 0.7822, 0.7903, 0.7938, 0.1409, 0.134, 0.1473, 0.1499, 0.1473, 0.1409, 0.134, 0.131]): _vg.add([_i], _w, 'REPLACE')
_vg = ob_stickman.vertex_groups.new(name='arm_l.L')
for _i, _w in zip([160, 162, 164, 166, 168, 170, 172, 174, 236, 238, 240, 242, 244, 246, 248, 250, 252, 254, 256, 258, 260, 262, 264, 266, 268, 270, 272, 274, 276, 278, 280, 282, 284, 286, 288, 290, 292, 294, 296, 298, 300, 302, 304, 306, 308, 310, 312, 314, 316, 318, 320, 322, 324, 326, 328, 330, 332], [0.0387, 0.04693, 0.05227, 0.05366, 0.05191, 0.04591, 0.03798, 0.0349, 0.2098, 0.2179, 0.2252, 0.228, 0.2251, 0.2178, 0.2097, 0.2062, 0.8591, 0.866, 0.8527, 0.8501, 0.8527, 0.8591, 0.866, 0.869, 0.99, 0.9976, 0.9989, 0.9996, 0.9996, 0.9989, 0.9975, 0.9976, 0.9989, 0.9996, 1.0, 0.9997, 0.9991, 0.9979, 0.9917, 0.9982, 0.9992, 0.9997, 0.9998, 0.9993, 0.9983, 0.9922, 0.9918, 0.9982, 0.9992, 0.9997, 0.9997, 0.9991, 0.9979, 0.9909, 0.9908, 0.9899, 0.9896]): _vg.add([_i], _w, 'REPLACE')
_vg = ob_stickman.vertex_groups.new(name='hip')
for _i, _w in zip([114, 115, 118, 119, 122, 123, 126, 127, 146, 148, 151, 153], [0.01171, 0.01171, 0.0009121, 0.000912, 0.1833, 0.1833, 0.1366, 0.1366, 0.7339, 0.6279, 0.01569, 0.005247]): _vg.add([_i], _w, 'REPLACE')
_vg = ob_stickman.vertex_groups.new(name='leg_u.L')
for _i, _w in zip([114, 118, 122, 123, 126, 127, 130, 132, 136, 140, 144, 146, 148, 400, 402, 404, 406, 408, 410, 412, 414, 416, 418, 420, 422, 424, 426, 428, 430, 432, 434, 436, 438, 440, 442, 444, 446, 448, 450, 452, 454, 456, 458, 460, 462, 464, 466, 468, 470, 472, 474, 476, 478, 480, 482, 484, 486, 488, 490, 492, 494, 496, 498, 500, 502, 504, 506, 508, 510, 512], [0.877, 0.8834, 0.7162, 0.006634, 0.7658, 0.01564, 0.1311, 0.00301, 0.1303, 0.06984, 0.06874, 0.1086, 0.1546, 0.1534, 0.121, 0.09686, 0.1088, 0.1414, 0.168, 0.1744, 0.1794, 0.7653, 0.8101, 0.8485, 0.8269, 0.7792, 0.7467, 0.7341, 0.7399, 0.995, 0.9986, 0.9994, 0.9998, 0.9999, 0.9996, 0.9992, 0.9995, 0.9998, 0.9999, 0.9999, 0.9999, 0.9997, 0.9995, 0.9972, 0.9991, 0.9995, 0.9998, 0.9996, 0.9988, 0.9978, 0.9955, 0.9941, 0.9973, 0.9988, 0.9996, 0.9997, 0.9989, 0.9974, 0.9939, 0.9422, 0.9623, 0.9754, 0.9702, 0.9519, 0.9341, 0.9252, 0.928, 0.9982, 0.9979, 0.9966]): _vg.add([_i], _w, 'REPLACE')
_vg = ob_stickman.vertex_groups.new(name='leg_l.L')
for _i, _w in zip([334, 336, 338, 340, 342, 344, 346, 348, 350, 352, 354, 356, 358, 360, 362, 364, 366, 368, 370, 372, 374, 376, 378, 380, 382, 384, 386, 388, 390, 392, 394, 396, 398, 400, 402, 404, 406, 408, 410, 412, 414, 416, 418, 420, 422, 424, 426, 428, 430, 492, 494, 498, 500, 502, 504, 506], [0.9892, 0.9919, 0.9923, 0.984, 1.0, 1.0, 1.0, 1.0, 1.0, 0.9994, 0.9842, 0.9867, 0.9912, 0.9982, 1.0, 1.0, 1.0, 0.9924, 0.9901, 0.9839, 1.0, 1.0, 1.0, 1.0, 0.999, 0.9853, 0.9845, 0.9608, 0.9995, 0.9999, 0.9632, 0.982, 0.986, 0.8463, 0.8788, 0.9031, 0.8911, 0.8584, 0.8318, 0.8253, 0.8203, 0.2347, 0.1898, 0.1515, 0.1731, 0.2208, 0.2533, 0.2658, 0.26, 0.05777, 0.02544, 0.009688, 0.04616, 0.06587, 0.07481, 0.07193]): _vg.add([_i], _w, 'REPLACE')
_vg = ob_stickman.vertex_groups.new(name='leg_u.R')
for _i, _w in zip([115, 119, 122, 123, 126, 127, 131, 133, 137, 141, 145, 146, 148, 401, 403, 405, 407, 409, 411, 413, 415, 417, 419, 421, 423, 425, 427, 429, 431, 433, 435, 437, 439, 441, 443, 445, 447, 449, 451, 453, 455, 457, 459, 461, 463, 465, 467, 469, 471, 473, 475, 477, 479, 481, 483, 485, 487, 489, 491, 493, 495, 497, 499, 501, 503, 505, 507, 509, 511, 513], [0.877, 0.8834, 0.006634, 0.7162, 0.01564, 0.7658, 0.1311, 0.00301, 0.1303, 0.06984, 0.06874, 0.1086, 0.1546, 0.1534, 0.121, 0.09686, 0.1088, 0.1414, 0.168, 0.1744, 0.1794, 0.7653, 0.8101, 0.8485, 0.8269, 0.7792, 0.7467, 0.7341, 0.7399, 0.995, 0.9986, 0.9994, 0.9998, 0.9999, 0.9996, 0.9992, 0.9995, 0.9998, 0.9999, 0.9999, 0.9999, 0.9997, 0.9995, 0.9972, 0.9991, 0.9995, 0.9998, 0.9996, 0.9988, 0.9978, 0.9955, 0.9941, 0.9973, 0.9988, 0.9996, 0.9997, 0.9989, 0.9974, 0.9939, 0.9422, 0.9623, 0.9754, 0.9702, 0.9519, 0.9341, 0.9252, 0.928, 0.9982, 0.9979, 0.9966]): _vg.add([_i], _w, 'REPLACE')
_vg = ob_stickman.vertex_groups.new(name='leg_l.R')
for _i, _w in zip([335, 337, 339, 341, 343, 345, 347, 349, 351, 353, 355, 357, 359, 361, 363, 365, 367, 369, 371, 373, 375, 377, 379, 381, 383, 385, 387, 389, 391, 393, 395, 397, 399, 401, 403, 405, 407, 409, 411, 413, 415, 417, 419, 421, 423, 425, 427, 429, 431, 493, 495, 499, 501, 503, 505, 507], [0.9892, 0.9919, 0.9923, 0.984, 0.9996, 0.9997, 1.0, 1.0, 1.0, 0.9995, 1.0, 0.9867, 0.9844, 1.0, 1.0, 1.0, 1.0, 0.9899, 0.9901, 0.9839, 0.9954, 1.0, 1.0, 0.9945, 0.9604, 0.9853, 0.9845, 0.9656, 0.9969, 0.9998, 0.9999, 0.9999, 0.9932, 0.8463, 0.8788, 0.9031, 0.8911, 0.8584, 0.8318, 0.8253, 0.8203, 0.2347, 0.1898, 0.1515, 0.1731, 0.2208, 0.2533, 0.2658, 0.26, 0.05777, 0.02544, 0.009688, 0.04616, 0.06587, 0.07481, 0.07193]): _vg.add([_i], _w, 'REPLACE')
_vg = ob_stickman.vertex_groups.new(name='body.001')
for _i, _w in zip([116, 117, 120, 121, 124, 125, 128, 129, 130, 131, 132, 133, 134, 135, 136, 137, 138, 139, 140, 141, 142, 143, 144, 145, 147, 149, 150, 151, 152, 153], [0.7747, 0.7747, 0.7642, 0.7642, 0.8889, 0.8889, 0.8918, 0.8918, 0.06879, 0.06879, 0.5612, 0.5612, 0.5051, 0.5051, 0.06232, 0.06232, 0.6479, 0.6479, 0.04687, 0.04687, 0.5022, 0.5022, 0.03021, 0.03021, 0.9024, 0.9442, 0.448, 0.01283, 0.5022, 0.009133]): _vg.add([_i], _w, 'REPLACE')
_m = ob_stickman.modifiers.new('Subsurf', 'SUBSURF')
_m.uv_smooth = 'PRESERVE_CORNERS'
_m.quality = 2
_m = ob_stickman.modifiers.new('Armature', 'ARMATURE')
_m.object = ob_stickman_rig
_m.use_deform_preserve_volume = True
_m = ob_stickman.modifiers.new('Auto Smooth', 'NODES')
_m.node_group = ng_auto_smooth
_gi = [s.identifier for s in ng_auto_smooth.interface.items_tree if s.item_type == 'SOCKET' and s.in_out == 'INPUT']
_m[_gi[1]] = 0.5236  # Angle
ob_stickman_rig.location = (0.0, 0.0, 4.0)
ob_stickman_rig.scale = (45.1, 45.1, 45.1)
ob_stickman_rig.lock_rotations_4d = False
ob_stickman_rig.empty_display_type = 'ARROWS'
ob_stickman_rig.color = (0.0, 0.0, 0.0, 1.0)
ob_stickman_rig.show_in_front = True
ob_stickman_rig.lineart.crease_threshold = 0.0
ob_lamp.location = (-2.359, -4.422, 9.904)
ob_lamp.rotation_euler = (0.6503, 0.05522, 1.866)
ob_lamp.lock_rotations_4d = False
ob_lamp.empty_display_type = 'ARROWS'
ob_lamp.color = (0.0, 0.0, 0.0, 0.0)
ob_lamp.lineart.crease_threshold = 0.0
ob_camera.location = (7.481, -6.508, 9.344)
ob_camera.rotation_euler = (1.109, 0.01082, 0.8149)
ob_camera.lock_rotations_4d = False
ob_camera.empty_display_type = 'ARROWS'
ob_camera.color = (0.0, 0.0, 0.0, 0.0)
ob_camera.display_type = 'WIRE'
ob_camera.lineart.crease_threshold = 0.0

# ---- collection membership
col_collection_1.objects.link(ob_stickman)
col_collection_11.objects.link(ob_stickman_rig)
col_collection_20.objects.link(ob_lamp)
col_collection_20.objects.link(ob_camera)

# ---- scene / render settings (as saved in the file)
scene.camera = ob_camera
scene.frame_start = 1; scene.frame_end = 250; scene.frame_set(25)
scene.render.engine = 'BLENDER_EEVEE_NEXT'
scene.render.image_settings.file_format = 'JPEG'
scene.render.image_settings.color_mode = 'RGB'
scene.render.image_settings.compression = 90
scene.render.resolution_x = 800
scene.render.resolution_y = 600
scene.render.pixel_aspect_x = 100.0
scene.render.pixel_aspect_y = 100.0
scene.render.fps = 25
scene.render.dither_intensity = 0.0
scene.render.use_compositing = False
scene.render.use_sequencer = False
scene.render.bake_margin = 2
scene.render.bake_bias = 0.0
scene.render.use_stamp_time = False
scene.render.use_stamp_date = False
scene.render.use_stamp_frame = False
scene.render.use_stamp_camera = False
scene.render.use_stamp_scene = False
scene.render.use_stamp_filename = False
scene.render.use_stamp_render_time = False
scene.render.stamp_font_size = 0
scene.cycles.use_denoising = False
scene.cycles.samples = 10
scene.cycles.sampling_pattern = 'TABULATED_SOBOL'
scene.cycles.light_sampling_threshold = 0.0
scene.cycles.use_adaptive_sampling = False
scene.cycles.use_light_tree = False
scene.cycles.blur_glossy = 0.0
scene.cycles.volume_bounces = 1
scene.cycles.pixel_filter_type = 'GAUSSIAN'
scene.cycles.sample_clamp_indirect = 0.0
scene.view_settings.view_transform = 'Raw'
bpy.context.view_layer.update()
